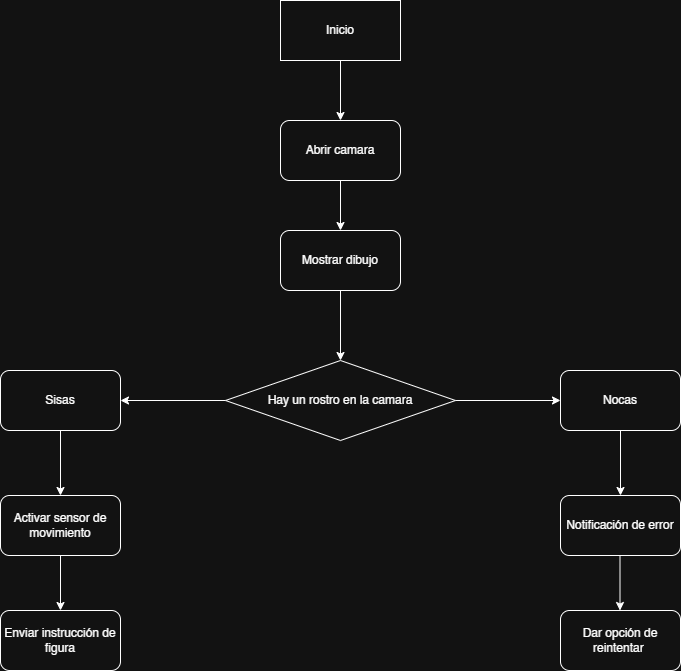

The diagram above was exported from draw.io. Its source (the exported page's mxGraphModel, read from the mxfile embedded in the PNG):
<mxGraphModel dx="1542" dy="850" grid="1" gridSize="10" guides="1" tooltips="1" connect="1" arrows="1" fold="1" page="1" pageScale="1" pageWidth="827" pageHeight="1169" math="0" shadow="0">
  <root>
    <mxCell id="0" />
    <mxCell id="1" parent="0" />
    <mxCell id="l55wZ_tWf5f3Q3iR_4np-2" parent="1" style="rhombus;whiteSpace=wrap;html=1;" value="Hay un rostro en la camara" vertex="1">
      <mxGeometry height="80" width="230" x="285" y="390" as="geometry" />
    </mxCell>
    <mxCell id="l55wZ_tWf5f3Q3iR_4np-3" parent="1" style="rounded=0;whiteSpace=wrap;html=1;" value="Inicio" vertex="1">
      <mxGeometry height="60" width="120" x="340" y="30" as="geometry" />
    </mxCell>
    <mxCell id="l55wZ_tWf5f3Q3iR_4np-5" edge="1" parent="1" source="l55wZ_tWf5f3Q3iR_4np-3" style="endArrow=classic;html=1;rounded=0;exitX=0.5;exitY=1;exitDx=0;exitDy=0;entryX=0.5;entryY=0;entryDx=0;entryDy=0;" value="">
      <mxGeometry height="50" relative="1" width="50" as="geometry">
        <mxPoint x="300" y="460" as="sourcePoint" />
        <mxPoint x="400" y="150" as="targetPoint" />
      </mxGeometry>
    </mxCell>
    <mxCell id="l55wZ_tWf5f3Q3iR_4np-6" parent="1" style="rounded=1;whiteSpace=wrap;html=1;" value="Abrir camara" vertex="1">
      <mxGeometry height="60" width="120" x="340" y="150" as="geometry" />
    </mxCell>
    <mxCell id="l55wZ_tWf5f3Q3iR_4np-7" parent="1" style="rounded=1;whiteSpace=wrap;html=1;" value="Mostrar dibujo" vertex="1">
      <mxGeometry height="60" width="120" x="340" y="260" as="geometry" />
    </mxCell>
    <mxCell id="l55wZ_tWf5f3Q3iR_4np-8" edge="1" parent="1" source="l55wZ_tWf5f3Q3iR_4np-6" style="endArrow=classic;html=1;rounded=0;exitX=0.5;exitY=1;exitDx=0;exitDy=0;entryX=0.5;entryY=0;entryDx=0;entryDy=0;" target="l55wZ_tWf5f3Q3iR_4np-7" value="">
      <mxGeometry height="50" relative="1" width="50" as="geometry">
        <mxPoint x="530" y="380" as="sourcePoint" />
        <mxPoint x="580" y="330" as="targetPoint" />
      </mxGeometry>
    </mxCell>
    <mxCell id="l55wZ_tWf5f3Q3iR_4np-9" edge="1" parent="1" source="l55wZ_tWf5f3Q3iR_4np-7" style="endArrow=classic;html=1;rounded=0;exitX=0.5;exitY=1;exitDx=0;exitDy=0;entryX=0.5;entryY=0;entryDx=0;entryDy=0;" target="l55wZ_tWf5f3Q3iR_4np-2" value="">
      <mxGeometry height="50" relative="1" width="50" as="geometry">
        <mxPoint x="530" y="380" as="sourcePoint" />
        <mxPoint x="580" y="330" as="targetPoint" />
      </mxGeometry>
    </mxCell>
    <mxCell id="l55wZ_tWf5f3Q3iR_4np-10" parent="1" style="rounded=1;whiteSpace=wrap;html=1;" value="Sisas&lt;span style=&quot;color: rgba(0, 0, 0, 0); font-family: monospace; font-size: 0px; text-align: start; white-space: nowrap;&quot;&gt;%3CmxGraphModel%3E%3Croot%3E%3CmxCell%20id%3D%220%22%2F%3E%3CmxCell%20id%3D%221%22%20parent%3D%220%22%2F%3E%3CmxCell%20id%3D%222%22%20parent%3D%221%22%20style%3D%22rounded%3D1%3BwhiteSpace%3Dwrap%3Bhtml%3D1%3B%22%20value%3D%22Abrir%20camara%22%20vertex%3D%221%22%3E%3CmxGeometry%20height%3D%2260%22%20width%3D%22120%22%20x%3D%22270%22%20y%3D%22410%22%20as%3D%22geometry%22%2F%3E%3C%2FmxCell%3E%3C%2Froot%3E%3C%2FmxGraphModel%3E&lt;/span&gt;" vertex="1">
      <mxGeometry height="60" width="120" x="60" y="400" as="geometry" />
    </mxCell>
    <mxCell id="l55wZ_tWf5f3Q3iR_4np-11" parent="1" style="rounded=1;whiteSpace=wrap;html=1;" value="Nocas" vertex="1">
      <mxGeometry height="60" width="120" x="620" y="400" as="geometry" />
    </mxCell>
    <mxCell id="l55wZ_tWf5f3Q3iR_4np-12" edge="1" parent="1" source="l55wZ_tWf5f3Q3iR_4np-2" style="endArrow=classic;html=1;rounded=0;exitX=0;exitY=0.5;exitDx=0;exitDy=0;entryX=1;entryY=0.5;entryDx=0;entryDy=0;" target="l55wZ_tWf5f3Q3iR_4np-10" value="">
      <mxGeometry height="50" relative="1" width="50" as="geometry">
        <mxPoint x="330" y="480" as="sourcePoint" />
        <mxPoint x="380" y="430" as="targetPoint" />
      </mxGeometry>
    </mxCell>
    <mxCell id="l55wZ_tWf5f3Q3iR_4np-13" edge="1" parent="1" source="l55wZ_tWf5f3Q3iR_4np-2" style="endArrow=classic;html=1;rounded=0;exitX=1;exitY=0.5;exitDx=0;exitDy=0;entryX=0;entryY=0.5;entryDx=0;entryDy=0;" target="l55wZ_tWf5f3Q3iR_4np-11" value="">
      <mxGeometry height="50" relative="1" width="50" as="geometry">
        <mxPoint x="645" y="470" as="sourcePoint" />
        <mxPoint x="540" y="470" as="targetPoint" />
      </mxGeometry>
    </mxCell>
    <mxCell id="l55wZ_tWf5f3Q3iR_4np-14" parent="1" style="rounded=1;whiteSpace=wrap;html=1;" value="Activar sensor de movimiento" vertex="1">
      <mxGeometry height="60" width="120" x="60" y="525" as="geometry" />
    </mxCell>
    <mxCell id="l55wZ_tWf5f3Q3iR_4np-15" parent="1" style="rounded=1;whiteSpace=wrap;html=1;" value="Notificación de error" vertex="1">
      <mxGeometry height="60" width="120" x="620" y="525" as="geometry" />
    </mxCell>
    <mxCell id="l55wZ_tWf5f3Q3iR_4np-16" edge="1" parent="1" source="l55wZ_tWf5f3Q3iR_4np-10" style="endArrow=classic;html=1;rounded=0;exitX=0.5;exitY=1;exitDx=0;exitDy=0;entryX=0.5;entryY=0;entryDx=0;entryDy=0;" target="l55wZ_tWf5f3Q3iR_4np-14" value="">
      <mxGeometry height="50" relative="1" width="50" as="geometry">
        <mxPoint x="330" y="380" as="sourcePoint" />
        <mxPoint x="380" y="330" as="targetPoint" />
      </mxGeometry>
    </mxCell>
    <mxCell id="l55wZ_tWf5f3Q3iR_4np-17" edge="1" parent="1" source="l55wZ_tWf5f3Q3iR_4np-11" style="endArrow=classic;html=1;rounded=0;exitX=0.5;exitY=1;exitDx=0;exitDy=0;entryX=0.5;entryY=0;entryDx=0;entryDy=0;" target="l55wZ_tWf5f3Q3iR_4np-15" value="">
      <mxGeometry height="50" relative="1" width="50" as="geometry">
        <mxPoint x="690" y="480" as="sourcePoint" />
        <mxPoint x="680" y="510" as="targetPoint" />
      </mxGeometry>
    </mxCell>
    <mxCell id="l55wZ_tWf5f3Q3iR_4np-19" parent="1" style="rounded=1;whiteSpace=wrap;html=1;" value="Enviar instrucción de figura" vertex="1">
      <mxGeometry height="60" width="120" x="60" y="640" as="geometry" />
    </mxCell>
    <mxCell id="l55wZ_tWf5f3Q3iR_4np-20" edge="1" parent="1" source="l55wZ_tWf5f3Q3iR_4np-14" style="endArrow=classic;html=1;rounded=0;exitX=0.5;exitY=1;exitDx=0;exitDy=0;entryX=0.5;entryY=0;entryDx=0;entryDy=0;" target="l55wZ_tWf5f3Q3iR_4np-19" value="">
      <mxGeometry height="50" relative="1" width="50" as="geometry">
        <mxPoint x="330" y="780" as="sourcePoint" />
        <mxPoint x="380" y="730" as="targetPoint" />
      </mxGeometry>
    </mxCell>
    <mxCell id="l55wZ_tWf5f3Q3iR_4np-21" parent="1" style="rounded=1;whiteSpace=wrap;html=1;" value="Dar opción de reintentar&amp;nbsp;" vertex="1">
      <mxGeometry height="60" width="120" x="620" y="640" as="geometry" />
    </mxCell>
    <mxCell id="l55wZ_tWf5f3Q3iR_4np-22" edge="1" parent="1" style="endArrow=classic;html=1;rounded=0;exitX=0.5;exitY=1;exitDx=0;exitDy=0;entryX=0.5;entryY=0;entryDx=0;entryDy=0;" value="">
      <mxGeometry height="50" relative="1" width="50" as="geometry">
        <mxPoint x="679.5" y="585" as="sourcePoint" />
        <mxPoint x="679.5" y="640" as="targetPoint" />
      </mxGeometry>
    </mxCell>
  </root>
</mxGraphModel>